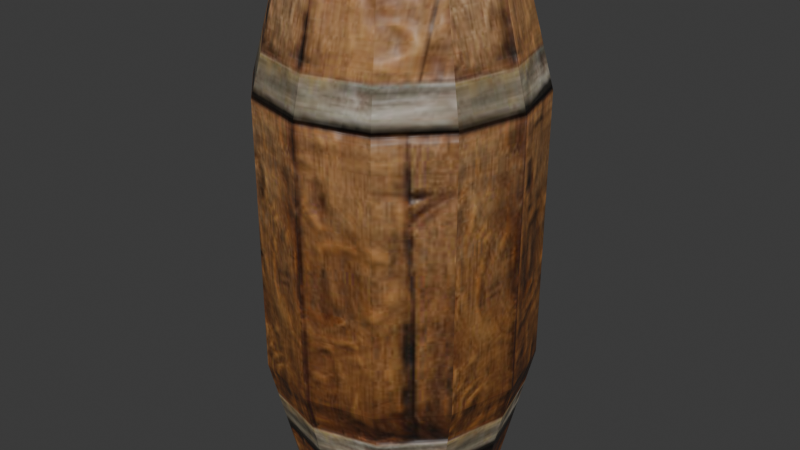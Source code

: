 # Source: Barrilchaves.blend  (saved by Blender 4.3.34; exported with 4.5.12 LTS)
import bpy
from mathutils import Matrix  # noqa: F401  (used for matrix-valued properties, if any)

bpy.ops.wm.read_factory_settings(use_empty=True)
scene = bpy.context.scene
scene.name = 'Scene'

# ---- collections
col_collection = bpy.data.collections.new('Collection'); scene.collection.children.link(col_collection)

# ---- images (referenced by path relative to the original .blend; pixels are not part of the script)
import os
ASSET_DIR = os.environ.get("B2B_ASSET_DIR", "")  # directory of the original .blend (textures are referenced by path, not embedded)
HERE = os.path.dirname(os.path.abspath(__file__))  # packed textures are extracted next to this script under _unpacked/

def load_image(name, relpath, width, height, colorspace="sRGB"):
    """Load a texture the original file referenced (path relative to the .blend, or extracted next to this script)."""
    p = next((c for c in (os.path.join(HERE, relpath), os.path.join(ASSET_DIR, relpath)) if relpath and os.path.exists(c)), "")
    if p:
        img = bpy.data.images.load(p, check_existing=True)
        img.name = name
    else:  # same state as the original file: an image datablock whose file is absent (Cycles renders it pink)
        img = bpy.data.images.new(name, width, height)
        img.source = "FILE"
        img.filepath = "//" + (relpath or name)
    img.colorspace_settings.name = colorspace
    return img
img_barril_textura_jpg = load_image('barril textura.jpg', '_unpacked/barril_textura.0e3d4ca3.jpg', 518, 360, 'sRGB')
img_barril_textura_n_jpg = load_image('barril textura_n.jpg', '_unpacked/barril_textura_n.0abe36d1.jpg', 518, 360, 'Non-Color')

# ---- materials (node trees are filled in below, after node groups)
mat_material = bpy.data.materials.new('Material')
mat_material.alpha_threshold = 0.0
mat_material.roughness = 0.5
mat_material.line_color = (0.0, 0.0, 0.0, 1.0)

# ---- material node trees
mat_material.use_nodes = True; mat_material.node_tree.nodes.clear()
_N = mat_material.node_tree.nodes; _L = mat_material.node_tree.links
n0 = _N.new('ShaderNodeOutputMaterial'); n0.name = 'Material Output'; n0.location = (300, 300)
n1 = _N.new('ShaderNodeBsdfPrincipled'); n1.name = 'Principled BSDF'; n1.location = (10, 300)
n1.inputs[3].default_value = 1.45
n2 = _N.new('ShaderNodeTexImage'); n2.name = 'Image Texture'; n2.location = (-310, 548)
n2.image = img_barril_textura_jpg
n3 = _N.new('ShaderNodeTexImage'); n3.name = 'Image Texture.001'; n3.location = (-627, 227)
n3.image = img_barril_textura_n_jpg
n4 = _N.new('ShaderNodeNormalMap'); n4.name = 'Normal Map'; n4.location = (-237, 206)
_L.new(n1.outputs[0], n0.inputs[0])
_L.new(n2.outputs[0], n1.inputs[0])
_L.new(n3.outputs[0], n4.inputs[1])
_L.new(n4.outputs[0], n1.inputs[5])
n0.is_active_output = True

# ---- world
world_world = bpy.data.worlds.new('World'); scene.world = world_world
world_world.use_nodes = True; world_world.node_tree.nodes.clear()
_N = world_world.node_tree.nodes; _L = world_world.node_tree.links
n0 = _N.new('ShaderNodeOutputWorld'); n0.name = 'World Output'; n0.location = (300, 300)
n1 = _N.new('ShaderNodeBackground'); n1.name = 'Background'; n1.location = (10, 300)
n1.inputs[0].default_value = (0.05088, 0.05088, 0.05088, 1.0)
_L.new(n1.outputs[0], n0.inputs[0])
n0.is_active_output = True
world_world.color = (0.05088, 0.05088, 0.05088)
world_world.sun_shadow_jitter_overblur = 0.0

# ---- meshes
me_cylinder = bpy.data.meshes.new('Cylinder')
me_cylinder.from_pydata([(0.0, 1.0, -1.0), (0.0, 1.0, 1.0), (0.5, 0.866, -1.0), (0.5, 0.866, 1.0), (0.866, 0.5, -1.0), (0.866, 0.5, 1.0), (1.0, 0.0, -1.0), (1.0, 0.0, 1.0), (0.866, -0.5, -1.0), (0.866, -0.5, 1.0), (0.5, -0.866, -1.0), (0.5, -0.866, 1.0), (0.0, -1.0, -1.0), (0.0, -1.0, 1.0), (-0.5, -0.866, -1.0), (-0.5, -0.866, 1.0), (-0.866, -0.5, -1.0), (-0.866, -0.5, 1.0), (-1.0, 0.0, -1.0), (-1.0, 0.0, 1.0), (-0.866, 0.5, -1.0), (-0.866, 0.5, 1.0), (-0.5, 0.866, -1.0), (-0.5, 0.866, 1.0), (0.5, 0.866, 1.0), (0.0, 1.0, 1.0), (0.866, 0.5, 1.0), (1.0, 0.0, 1.0), (0.866, -0.5, 1.0), (0.5, -0.866, 1.0), (0.0, -1.0, 1.0), (-0.5, -0.866, 1.0), (-0.866, -0.5, 1.0), (-1.0, 0.0, 1.0), (-0.866, 0.5, 1.0), (-0.5, 0.866, 1.0), (0.3844, 0.6659, 1.872), (1.148e-09, 0.7689, 1.872), (0.6659, 0.3844, 1.872), (0.7689, -1.148e-09, 1.872), (0.6659, -0.3844, 1.872), (0.3844, -0.6659, 1.872), (1.148e-09, -0.7689, 1.872), (-0.3844, -0.6659, 1.872), (-0.6659, -0.3844, 1.872), (-0.7689, -1.148e-09, 1.872), (-0.6659, 0.3844, 1.872), (-0.3844, 0.6659, 1.872), (-1.402e-08, 0.7646, -2.0), (0.3823, 0.6621, -2.0), (0.6621, 0.3823, -2.0), (0.7646, -1.169e-09, -2.0), (0.6621, -0.3823, -2.0), (0.3823, -0.6621, -2.0), (-1.402e-08, -0.7646, -2.0), (-0.3823, -0.6621, -2.0), (-0.6621, -0.3823, -2.0), (-0.7646, -1.169e-09, -2.0), (-0.6621, 0.3823, -2.0), (-0.3823, 0.6621, -2.0), (0.3661, 0.6341, 1.82), (-2.859e-09, 0.7322, 1.82), (0.6341, 0.3661, 1.82), (0.7322, -8.561e-10, 1.82), (0.6341, -0.3661, 1.82), (0.3661, -0.6341, 1.82), (-2.859e-09, -0.7322, 1.82), (-0.3661, -0.6341, 1.82), (-0.6341, -0.3661, 1.82), (-0.7322, -8.561e-10, 1.82), (-0.6341, 0.3661, 1.82), (-0.3661, 0.6341, 1.82)], [], [(0, 1, 3, 2), (2, 3, 5, 4), (4, 5, 7, 6), (6, 7, 9, 8), (8, 9, 11, 10), (10, 11, 13, 12), (12, 13, 15, 14), (14, 15, 17, 16), (16, 17, 19, 18), (18, 19, 21, 20), (23, 21, 34, 35), (20, 21, 23, 22), (22, 23, 1, 0), (14, 16, 56, 55), (28, 27, 39, 40), (5, 3, 24, 26), (21, 19, 33, 34), (19, 17, 32, 33), (17, 15, 31, 32), (15, 13, 30, 31), (13, 11, 29, 30), (11, 9, 28, 29), (9, 7, 27, 28), (1, 23, 35, 25), (3, 1, 25, 24), (7, 5, 26, 27), (37, 47, 71, 61), (35, 34, 46, 47), (24, 25, 37, 36), (32, 31, 43, 44), (29, 28, 40, 41), (25, 35, 47, 37), (26, 24, 36, 38), (33, 32, 44, 45), (30, 29, 41, 42), (27, 26, 38, 39), (34, 33, 45, 46), (31, 30, 42, 43), (48, 49, 50, 51, 52, 53, 54, 55, 56, 57, 58, 59), (12, 14, 55, 54), (10, 12, 54, 53), (8, 10, 53, 52), (6, 8, 52, 51), (22, 0, 48, 59), (0, 2, 49, 48), (4, 6, 51, 50), (20, 22, 59, 58), (2, 4, 50, 49), (18, 20, 58, 57), (16, 18, 57, 56), (60, 61, 71, 70, 69, 68, 67, 66, 65, 64, 63, 62), (38, 36, 60, 62), (45, 44, 68, 69), (42, 41, 65, 66), (39, 38, 62, 63), (46, 45, 69, 70), (43, 42, 66, 67), (40, 39, 63, 64), (47, 46, 70, 71), (36, 37, 61, 60), (44, 43, 67, 68), (41, 40, 64, 65)])
_uv = me_cylinder.uv_layers.new(name='UVMap')
_uv.uv.foreach_set('vector', [0.4691, 0.2562, 0.4691, 0.7727, 0.5589, 0.7727, 0.5589, 0.2562, 0.5589, 0.2562, 0.5589, 0.7727, 0.6245, 0.7727, 0.6245, 0.2562, 0.5589, 0.2562, 0.5589, 0.7727, 0.4691, 0.7727, 0.4691, 0.2562, 0.4691, 0.2562, 0.4691, 0.7727, 0.3794, 0.7727, 0.3794, 0.2562, 0.6245, 0.2562, 0.6245, 0.7727, 0.5589, 0.7727, 0.5589, 0.2562, 0.5589, 0.2562, 0.5589, 0.7727, 0.4691, 0.7727, 0.4691, 0.2562, 0.4691, 0.2562, 0.4691, 0.7727, 0.3794, 0.7727, 0.3794, 0.2562, 0.3794, 0.2562, 0.3794, 0.7727, 0.3137, 0.7727, 0.3137, 0.2562, 0.3794, 0.2562, 0.3794, 0.7727, 0.4691, 0.7727, 0.4691, 0.2562, 0.4691, 0.2562, 0.4691, 0.7727, 0.5589, 0.7727, 0.5589, 0.2562, 0.3794, 0.8764, 0.3137, 0.7819, 0.3137, 0.7819, 0.3794, 0.8764, 0.3137, 0.2562, 0.3137, 0.7727, 0.3794, 0.7727, 0.3794, 0.2562, 0.3794, 0.2562, 0.3794, 0.7727, 0.4691, 0.7727, 0.4691, 0.2562, 0.3794, 0.2562, 0.3137, 0.2562, 0.3503, -0.002033, 0.4005, -0.002033, 0.3794, 0.7727, 0.4691, 0.7727, 0.4691, 0.998, 0.4001, 0.998, 0.6245, 0.7819, 0.5589, 0.8764, 0.5589, 0.8764, 0.6245, 0.7819, 0.3137, 0.7819, 0.2896, 0.6528, 0.2896, 0.6528, 0.3137, 0.7819, 0.2896, 0.6528, 0.3137, 0.5237, 0.3137, 0.5237, 0.2896, 0.6528, 0.3137, 0.5237, 0.3794, 0.4291, 0.3794, 0.4291, 0.3137, 0.5237, 0.3794, 0.4291, 0.4691, 0.3945, 0.4691, 0.3945, 0.3794, 0.4291, 0.4691, 0.3945, 0.5589, 0.4291, 0.5589, 0.4291, 0.4691, 0.3945, 0.5589, 0.4291, 0.6245, 0.5237, 0.6245, 0.5237, 0.5589, 0.4291, 0.6245, 0.5237, 0.6486, 0.6528, 0.6486, 0.6528, 0.6245, 0.5237, 0.4691, 0.911, 0.3794, 0.8764, 0.3794, 0.8764, 0.4691, 0.911, 0.5589, 0.8764, 0.4691, 0.911, 0.4691, 0.911, 0.5589, 0.8764, 0.6486, 0.6528, 0.6245, 0.7819, 0.6245, 0.7819, 0.6486, 0.6528, 0.4691, 0.998, 0.4001, 0.998, 0.4034, 0.9844, 0.4691, 0.9844, 0.3794, 0.7727, 0.3137, 0.7727, 0.3496, 0.998, 0.4001, 0.998, 0.5589, 0.7727, 0.4691, 0.7727, 0.4691, 0.998, 0.5381, 0.998, 0.3137, 0.7727, 0.3794, 0.7727, 0.4001, 0.998, 0.3496, 0.998, 0.5589, 0.7727, 0.6245, 0.7727, 0.5886, 0.998, 0.5381, 0.998, 0.4691, 0.7727, 0.3794, 0.7727, 0.4001, 0.998, 0.4691, 0.998, 0.6245, 0.7727, 0.5589, 0.7727, 0.5381, 0.998, 0.5886, 0.998, 0.4691, 0.7727, 0.3794, 0.7727, 0.4001, 0.998, 0.4691, 0.998, 0.4691, 0.7727, 0.5589, 0.7727, 0.5381, 0.998, 0.4691, 0.998, 0.4691, 0.7727, 0.5589, 0.7727, 0.5381, 0.998, 0.4691, 0.998, 0.5589, 0.7727, 0.4691, 0.7727, 0.4691, 0.998, 0.5381, 0.998, 0.3794, 0.7727, 0.4691, 0.7727, 0.4691, 0.998, 0.4001, 0.998, 0.4826, 0.7086, 0.5512, 0.6821, 0.6015, 0.6098, 0.6198, 0.5111, 0.6015, 0.4124, 0.5512, 0.3401, 0.4826, 0.3137, 0.414, 0.3401, 0.3638, 0.4124, 0.3454, 0.5111, 0.3638, 0.6098, 0.414, 0.6821, 0.4691, 0.2562, 0.3794, 0.2562, 0.4005, -0.002033, 0.4691, -0.002033, 0.5589, 0.2562, 0.4691, 0.2562, 0.4691, -0.002033, 0.5377, -0.002033, 0.6245, 0.2562, 0.5589, 0.2562, 0.5377, -0.002033, 0.5879, -0.002033, 0.4691, 0.2562, 0.3794, 0.2562, 0.4005, -0.002033, 0.4691, -0.002033, 0.3794, 0.2562, 0.4691, 0.2562, 0.4691, -0.002033, 0.4005, -0.002033, 0.4691, 0.2562, 0.5589, 0.2562, 0.5377, -0.002033, 0.4691, -0.002033, 0.5589, 0.2562, 0.4691, 0.2562, 0.4691, -0.002033, 0.5377, -0.002033, 0.3137, 0.2562, 0.3794, 0.2562, 0.4005, -0.002033, 0.3503, -0.002033, 0.5589, 0.2562, 0.6245, 0.2562, 0.5879, -0.002033, 0.5377, -0.002033, 0.4691, 0.2562, 0.5589, 0.2562, 0.5377, -0.002033, 0.4691, -0.002033, 0.3794, 0.2562, 0.4691, 0.2562, 0.4691, -0.002033, 0.4005, -0.002033, 0.585, 0.6138, 0.5193, 0.6391, 0.4536, 0.6138, 0.4055, 0.5445, 0.3879, 0.45, 0.4055, 0.3555, 0.4536, 0.2862, 0.5193, 0.2609, 0.585, 0.2862, 0.6331, 0.3555, 0.6507, 0.45, 0.6331, 0.5445, 0.5886, 0.998, 0.5381, 0.998, 0.5348, 0.9844, 0.5829, 0.9844, 0.4691, 0.998, 0.4001, 0.998, 0.4034, 0.9844, 0.4691, 0.9844, 0.4691, 0.998, 0.5381, 0.998, 0.5348, 0.9844, 0.4691, 0.9844, 0.4691, 0.998, 0.5381, 0.998, 0.5348, 0.9844, 0.4691, 0.9844, 0.5381, 0.998, 0.4691, 0.998, 0.4691, 0.9844, 0.5348, 0.9844, 0.4001, 0.998, 0.4691, 0.998, 0.4691, 0.9844, 0.4034, 0.9844, 0.4001, 0.998, 0.4691, 0.998, 0.4691, 0.9844, 0.4034, 0.9844, 0.4001, 0.998, 0.3496, 0.998, 0.3553, 0.9844, 0.4034, 0.9844, 0.5381, 0.998, 0.4691, 0.998, 0.4691, 0.9844, 0.5348, 0.9844, 0.3496, 0.998, 0.4001, 0.998, 0.4034, 0.9844, 0.3553, 0.9844, 0.5381, 0.998, 0.5886, 0.998, 0.5829, 0.9844, 0.5348, 0.9844])
me_cylinder.materials.append(mat_material)
me_cylinder.update()

# ---- objects
ob_cylinder = bpy.data.objects.new('Cylinder', me_cylinder)

# ---- transforms, parenting, visibility, modifiers, constraints
ob_cylinder.location = (0.0, 0.0, 0.0)

# ---- collection membership
col_collection.objects.link(ob_cylinder)

# ---- scene / render settings (as saved in the file)
scene.frame_start = 1; scene.frame_end = 250; scene.frame_set(1)
scene.render.engine = 'BLENDER_EEVEE_NEXT'
bpy.context.view_layer.update()

# ---- added for rendering (the .blend has no active camera and no usable light): camera, sun
cam_auto = bpy.data.cameras.new('AutoCamera')
cam_auto.lens = 50.0
cam_auto.sensor_width = 36.0
cam_auto.clip_end = 1000.0
ob_auto_camera = bpy.data.objects.new('AutoCamera', cam_auto)
scene.collection.objects.link(ob_auto_camera)
ob_auto_camera.location = (4.43663, -5.32396, 3.4854)
ob_auto_camera.rotation_euler = (1.09748, -7.21219e-08, 0.694738)
scene.camera = ob_auto_camera
light_auto_sun = bpy.data.lights.new('AutoSun', 'SUN')
light_auto_sun.energy = 3.0
light_auto_sun.angle = 0.0523599
ob_auto_sun = bpy.data.objects.new('AutoSun', light_auto_sun)
scene.collection.objects.link(ob_auto_sun)
ob_auto_sun.rotation_euler = (0.872665, 0.174533, 0.523599)
bpy.context.view_layer.update()
